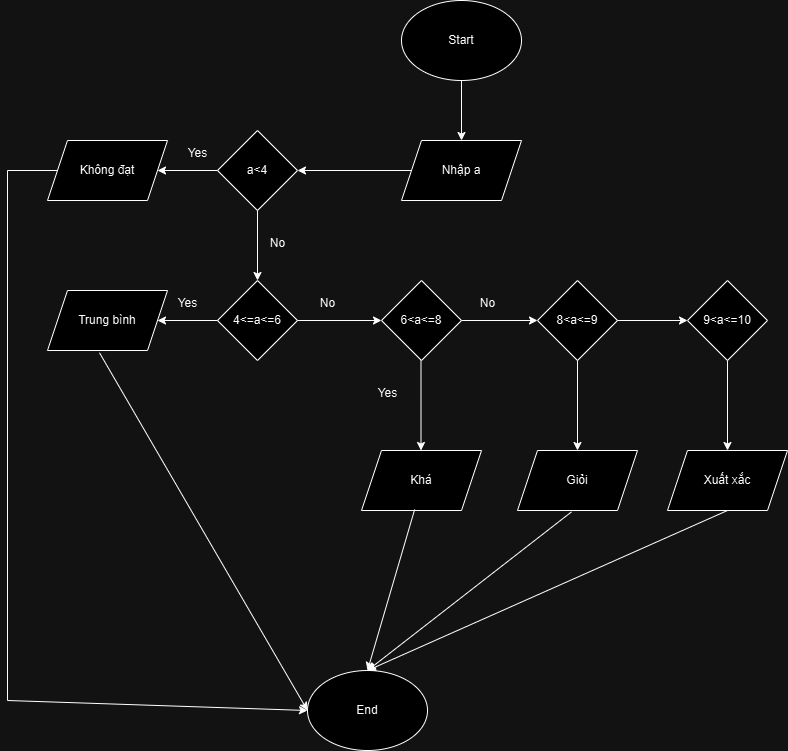

The diagram above was exported from draw.io. Its source (the exported page's mxGraphModel, read from the mxfile embedded in the PNG):
<mxGraphModel dx="1050" dy="653" grid="1" gridSize="10" guides="1" tooltips="1" connect="1" arrows="1" fold="1" page="1" pageScale="1" pageWidth="827" pageHeight="1169" math="0" shadow="0">
  <root>
    <mxCell id="0" />
    <mxCell id="1" parent="0" />
    <mxCell id="i-hUi31Uiy00C1LwPDir-1" value="Start" style="ellipse;whiteSpace=wrap;html=1;" vertex="1" parent="1">
      <mxGeometry x="404" width="120" height="80" as="geometry" />
    </mxCell>
    <mxCell id="i-hUi31Uiy00C1LwPDir-2" value="Nhập a" style="shape=parallelogram;perimeter=parallelogramPerimeter;whiteSpace=wrap;html=1;fixedSize=1;" vertex="1" parent="1">
      <mxGeometry x="404" y="140" width="120" height="60" as="geometry" />
    </mxCell>
    <mxCell id="i-hUi31Uiy00C1LwPDir-6" value="End" style="ellipse;whiteSpace=wrap;html=1;" vertex="1" parent="1">
      <mxGeometry x="310" y="670" width="120" height="80" as="geometry" />
    </mxCell>
    <mxCell id="i-hUi31Uiy00C1LwPDir-7" value="" style="endArrow=classic;html=1;rounded=0;exitX=0.5;exitY=1;exitDx=0;exitDy=0;entryX=0.5;entryY=0;entryDx=0;entryDy=0;" edge="1" parent="1" source="i-hUi31Uiy00C1LwPDir-1" target="i-hUi31Uiy00C1LwPDir-2">
      <mxGeometry width="50" height="50" relative="1" as="geometry">
        <mxPoint x="440" y="250" as="sourcePoint" />
        <mxPoint x="490" y="200" as="targetPoint" />
      </mxGeometry>
    </mxCell>
    <mxCell id="i-hUi31Uiy00C1LwPDir-13" value="" style="endArrow=classic;html=1;rounded=0;exitX=0.5;exitY=1;exitDx=0;exitDy=0;entryX=0.5;entryY=0;entryDx=0;entryDy=0;" edge="1" parent="1">
      <mxGeometry width="50" height="50" relative="1" as="geometry">
        <mxPoint x="423.5" y="360" as="sourcePoint" />
        <mxPoint x="423.5" y="450" as="targetPoint" />
      </mxGeometry>
    </mxCell>
    <mxCell id="i-hUi31Uiy00C1LwPDir-15" value="" style="endArrow=classic;html=1;rounded=0;exitX=0;exitY=0.5;exitDx=0;exitDy=0;" edge="1" parent="1" source="i-hUi31Uiy00C1LwPDir-2">
      <mxGeometry width="50" height="50" relative="1" as="geometry">
        <mxPoint x="440" y="250" as="sourcePoint" />
        <mxPoint x="300" y="170" as="targetPoint" />
      </mxGeometry>
    </mxCell>
    <mxCell id="i-hUi31Uiy00C1LwPDir-16" value="a&amp;lt;4" style="rhombus;whiteSpace=wrap;html=1;" vertex="1" parent="1">
      <mxGeometry x="220" y="130" width="80" height="80" as="geometry" />
    </mxCell>
    <mxCell id="i-hUi31Uiy00C1LwPDir-17" value="4&amp;lt;=a&amp;lt;=6" style="rhombus;whiteSpace=wrap;html=1;" vertex="1" parent="1">
      <mxGeometry x="220" y="280" width="80" height="80" as="geometry" />
    </mxCell>
    <mxCell id="i-hUi31Uiy00C1LwPDir-18" value="" style="endArrow=classic;html=1;rounded=0;exitX=0;exitY=0.5;exitDx=0;exitDy=0;" edge="1" parent="1" source="i-hUi31Uiy00C1LwPDir-16" target="i-hUi31Uiy00C1LwPDir-19">
      <mxGeometry width="50" height="50" relative="1" as="geometry">
        <mxPoint x="440" y="250" as="sourcePoint" />
        <mxPoint x="130" y="170" as="targetPoint" />
      </mxGeometry>
    </mxCell>
    <mxCell id="i-hUi31Uiy00C1LwPDir-19" value="Không đạt" style="shape=parallelogram;perimeter=parallelogramPerimeter;whiteSpace=wrap;html=1;fixedSize=1;" vertex="1" parent="1">
      <mxGeometry x="50" y="140" width="120" height="60" as="geometry" />
    </mxCell>
    <mxCell id="i-hUi31Uiy00C1LwPDir-20" value="Yes" style="text;html=1;align=center;verticalAlign=middle;resizable=0;points=[];autosize=1;strokeColor=none;fillColor=none;" vertex="1" parent="1">
      <mxGeometry x="180" y="138" width="40" height="30" as="geometry" />
    </mxCell>
    <mxCell id="i-hUi31Uiy00C1LwPDir-21" value="" style="endArrow=classic;html=1;rounded=0;exitX=0.5;exitY=1;exitDx=0;exitDy=0;entryX=0.5;entryY=0;entryDx=0;entryDy=0;" edge="1" parent="1" source="i-hUi31Uiy00C1LwPDir-16" target="i-hUi31Uiy00C1LwPDir-17">
      <mxGeometry width="50" height="50" relative="1" as="geometry">
        <mxPoint x="440" y="250" as="sourcePoint" />
        <mxPoint x="490" y="200" as="targetPoint" />
      </mxGeometry>
    </mxCell>
    <mxCell id="i-hUi31Uiy00C1LwPDir-22" value="No" style="text;html=1;align=center;verticalAlign=middle;resizable=0;points=[];autosize=1;strokeColor=none;fillColor=none;" vertex="1" parent="1">
      <mxGeometry x="260" y="228" width="40" height="30" as="geometry" />
    </mxCell>
    <mxCell id="i-hUi31Uiy00C1LwPDir-23" value="" style="endArrow=classic;html=1;rounded=0;exitX=0;exitY=0.5;exitDx=0;exitDy=0;" edge="1" parent="1" source="i-hUi31Uiy00C1LwPDir-17" target="i-hUi31Uiy00C1LwPDir-24">
      <mxGeometry width="50" height="50" relative="1" as="geometry">
        <mxPoint x="440" y="450" as="sourcePoint" />
        <mxPoint x="490" y="400" as="targetPoint" />
      </mxGeometry>
    </mxCell>
    <mxCell id="i-hUi31Uiy00C1LwPDir-24" value="Trung bình" style="shape=parallelogram;perimeter=parallelogramPerimeter;whiteSpace=wrap;html=1;fixedSize=1;" vertex="1" parent="1">
      <mxGeometry x="50" y="290" width="120" height="60" as="geometry" />
    </mxCell>
    <mxCell id="i-hUi31Uiy00C1LwPDir-25" value="Yes" style="text;html=1;align=center;verticalAlign=middle;resizable=0;points=[];autosize=1;strokeColor=none;fillColor=none;" vertex="1" parent="1">
      <mxGeometry x="170" y="288" width="40" height="30" as="geometry" />
    </mxCell>
    <mxCell id="i-hUi31Uiy00C1LwPDir-26" value="" style="endArrow=classic;html=1;rounded=0;exitX=1;exitY=0.5;exitDx=0;exitDy=0;" edge="1" parent="1" source="i-hUi31Uiy00C1LwPDir-17" target="i-hUi31Uiy00C1LwPDir-27">
      <mxGeometry width="50" height="50" relative="1" as="geometry">
        <mxPoint x="440" y="450" as="sourcePoint" />
        <mxPoint x="490" y="400" as="targetPoint" />
      </mxGeometry>
    </mxCell>
    <mxCell id="i-hUi31Uiy00C1LwPDir-27" value="6&amp;lt;a&amp;lt;=8" style="rhombus;whiteSpace=wrap;html=1;" vertex="1" parent="1">
      <mxGeometry x="384" y="280" width="80" height="80" as="geometry" />
    </mxCell>
    <mxCell id="i-hUi31Uiy00C1LwPDir-28" value="No" style="text;html=1;align=center;verticalAlign=middle;resizable=0;points=[];autosize=1;strokeColor=none;fillColor=none;" vertex="1" parent="1">
      <mxGeometry x="310" y="288" width="40" height="30" as="geometry" />
    </mxCell>
    <mxCell id="i-hUi31Uiy00C1LwPDir-29" value="Khá" style="shape=parallelogram;perimeter=parallelogramPerimeter;whiteSpace=wrap;html=1;fixedSize=1;" vertex="1" parent="1">
      <mxGeometry x="364" y="450" width="120" height="60" as="geometry" />
    </mxCell>
    <mxCell id="i-hUi31Uiy00C1LwPDir-30" value="" style="endArrow=classic;html=1;rounded=0;exitX=1;exitY=0.5;exitDx=0;exitDy=0;" edge="1" parent="1" source="i-hUi31Uiy00C1LwPDir-27" target="i-hUi31Uiy00C1LwPDir-31">
      <mxGeometry width="50" height="50" relative="1" as="geometry">
        <mxPoint x="440" y="450" as="sourcePoint" />
        <mxPoint x="490" y="400" as="targetPoint" />
      </mxGeometry>
    </mxCell>
    <mxCell id="i-hUi31Uiy00C1LwPDir-31" value="8&amp;lt;a&amp;lt;=9" style="rhombus;whiteSpace=wrap;html=1;" vertex="1" parent="1">
      <mxGeometry x="540" y="280" width="80" height="80" as="geometry" />
    </mxCell>
    <mxCell id="i-hUi31Uiy00C1LwPDir-32" value="Yes" style="text;html=1;align=center;verticalAlign=middle;resizable=0;points=[];autosize=1;strokeColor=none;fillColor=none;" vertex="1" parent="1">
      <mxGeometry x="370" y="378" width="40" height="30" as="geometry" />
    </mxCell>
    <mxCell id="i-hUi31Uiy00C1LwPDir-33" value="No" style="text;html=1;align=center;verticalAlign=middle;resizable=0;points=[];autosize=1;strokeColor=none;fillColor=none;" vertex="1" parent="1">
      <mxGeometry x="470" y="288" width="40" height="30" as="geometry" />
    </mxCell>
    <mxCell id="i-hUi31Uiy00C1LwPDir-34" value="Giỏi" style="shape=parallelogram;perimeter=parallelogramPerimeter;whiteSpace=wrap;html=1;fixedSize=1;" vertex="1" parent="1">
      <mxGeometry x="520" y="450" width="120" height="60" as="geometry" />
    </mxCell>
    <mxCell id="i-hUi31Uiy00C1LwPDir-35" value="" style="endArrow=classic;html=1;rounded=0;exitX=0.5;exitY=1;exitDx=0;exitDy=0;entryX=0.5;entryY=0;entryDx=0;entryDy=0;" edge="1" parent="1" source="i-hUi31Uiy00C1LwPDir-31" target="i-hUi31Uiy00C1LwPDir-34">
      <mxGeometry width="50" height="50" relative="1" as="geometry">
        <mxPoint x="390" y="560" as="sourcePoint" />
        <mxPoint x="440" y="510" as="targetPoint" />
      </mxGeometry>
    </mxCell>
    <mxCell id="i-hUi31Uiy00C1LwPDir-36" value="9&amp;lt;a&amp;lt;=10" style="rhombus;whiteSpace=wrap;html=1;" vertex="1" parent="1">
      <mxGeometry x="690" y="280" width="80" height="80" as="geometry" />
    </mxCell>
    <mxCell id="i-hUi31Uiy00C1LwPDir-37" value="" style="endArrow=classic;html=1;rounded=0;exitX=1;exitY=0.5;exitDx=0;exitDy=0;entryX=0;entryY=0.5;entryDx=0;entryDy=0;" edge="1" parent="1" source="i-hUi31Uiy00C1LwPDir-31" target="i-hUi31Uiy00C1LwPDir-36">
      <mxGeometry width="50" height="50" relative="1" as="geometry">
        <mxPoint x="390" y="460" as="sourcePoint" />
        <mxPoint x="440" y="410" as="targetPoint" />
      </mxGeometry>
    </mxCell>
    <mxCell id="i-hUi31Uiy00C1LwPDir-38" value="" style="endArrow=classic;html=1;rounded=0;exitX=0.5;exitY=1;exitDx=0;exitDy=0;" edge="1" parent="1" source="i-hUi31Uiy00C1LwPDir-36" target="i-hUi31Uiy00C1LwPDir-39">
      <mxGeometry width="50" height="50" relative="1" as="geometry">
        <mxPoint x="390" y="460" as="sourcePoint" />
        <mxPoint x="730" y="450" as="targetPoint" />
      </mxGeometry>
    </mxCell>
    <mxCell id="i-hUi31Uiy00C1LwPDir-39" value="Xuất xắc" style="shape=parallelogram;perimeter=parallelogramPerimeter;whiteSpace=wrap;html=1;fixedSize=1;" vertex="1" parent="1">
      <mxGeometry x="670" y="450" width="120" height="60" as="geometry" />
    </mxCell>
    <mxCell id="i-hUi31Uiy00C1LwPDir-41" value="" style="endArrow=none;html=1;rounded=0;exitX=0;exitY=0.5;exitDx=0;exitDy=0;" edge="1" parent="1" source="i-hUi31Uiy00C1LwPDir-19">
      <mxGeometry width="50" height="50" relative="1" as="geometry">
        <mxPoint x="390" y="460" as="sourcePoint" />
        <mxPoint x="10" y="170" as="targetPoint" />
      </mxGeometry>
    </mxCell>
    <mxCell id="i-hUi31Uiy00C1LwPDir-42" value="" style="endArrow=classic;html=1;rounded=0;entryX=0;entryY=0.5;entryDx=0;entryDy=0;" edge="1" parent="1" target="i-hUi31Uiy00C1LwPDir-6">
      <mxGeometry width="50" height="50" relative="1" as="geometry">
        <mxPoint x="10" y="170" as="sourcePoint" />
        <mxPoint x="440" y="410" as="targetPoint" />
        <Array as="points">
          <mxPoint x="10" y="700" />
        </Array>
      </mxGeometry>
    </mxCell>
    <mxCell id="i-hUi31Uiy00C1LwPDir-43" value="" style="endArrow=classic;html=1;rounded=0;exitX=0.433;exitY=1.037;exitDx=0;exitDy=0;exitPerimeter=0;" edge="1" parent="1" source="i-hUi31Uiy00C1LwPDir-24">
      <mxGeometry width="50" height="50" relative="1" as="geometry">
        <mxPoint x="390" y="460" as="sourcePoint" />
        <mxPoint x="310" y="710" as="targetPoint" />
      </mxGeometry>
    </mxCell>
    <mxCell id="i-hUi31Uiy00C1LwPDir-44" value="" style="endArrow=classic;html=1;rounded=0;exitX=0.443;exitY=0.983;exitDx=0;exitDy=0;exitPerimeter=0;entryX=0.5;entryY=0;entryDx=0;entryDy=0;" edge="1" parent="1" source="i-hUi31Uiy00C1LwPDir-29" target="i-hUi31Uiy00C1LwPDir-6">
      <mxGeometry width="50" height="50" relative="1" as="geometry">
        <mxPoint x="390" y="460" as="sourcePoint" />
        <mxPoint x="440" y="410" as="targetPoint" />
      </mxGeometry>
    </mxCell>
    <mxCell id="i-hUi31Uiy00C1LwPDir-45" value="" style="endArrow=classic;html=1;rounded=0;exitX=0.45;exitY=1.023;exitDx=0;exitDy=0;exitPerimeter=0;entryX=0.5;entryY=0;entryDx=0;entryDy=0;" edge="1" parent="1" source="i-hUi31Uiy00C1LwPDir-34" target="i-hUi31Uiy00C1LwPDir-6">
      <mxGeometry width="50" height="50" relative="1" as="geometry">
        <mxPoint x="427" y="519" as="sourcePoint" />
        <mxPoint x="380" y="680" as="targetPoint" />
      </mxGeometry>
    </mxCell>
    <mxCell id="i-hUi31Uiy00C1LwPDir-46" value="" style="endArrow=classic;html=1;rounded=0;exitX=0.5;exitY=1;exitDx=0;exitDy=0;entryX=0.5;entryY=0;entryDx=0;entryDy=0;" edge="1" parent="1" source="i-hUi31Uiy00C1LwPDir-39" target="i-hUi31Uiy00C1LwPDir-6">
      <mxGeometry width="50" height="50" relative="1" as="geometry">
        <mxPoint x="427" y="519" as="sourcePoint" />
        <mxPoint x="380" y="680" as="targetPoint" />
      </mxGeometry>
    </mxCell>
  </root>
</mxGraphModel>